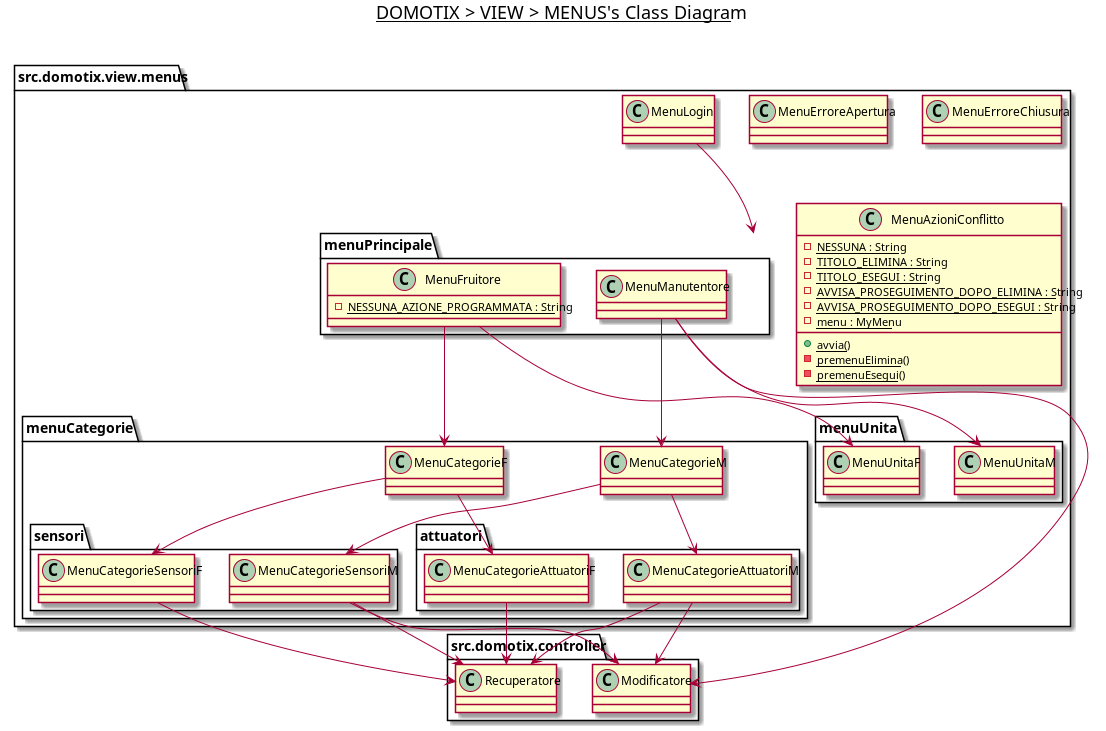

The diagram above was rendered by PlantUML. Its source (embedded in the PNG):
@startuml

title __DOMOTIX > VIEW > MENUS's Class Diagram__\n

namespace src.domotix.view.menus {
    class src.domotix.view.menus.MenuErroreApertura {
    }

    class src.domotix.view.menus.MenuErroreChiusura {
    }

    class src.domotix.view.menus.MenuAzioniConflitto {
        {static} - NESSUNA : String
        {static} - TITOLO_ELIMINA : String
        {static} - TITOLO_ESEGUI : String
        {static} - AVVISA_PROSEGUIMENTO_DOPO_ELIMINA : String
        {static} - AVVISA_PROSEGUIMENTO_DOPO_ESEGUI : String
        {static} - menu : MyMenu
        {static} + avvia()
        {static} - premenuElimina()
        {static} - premenuEsegui()
    }

    class src.domotix.view.menus.MenuLogin {
    }

    namespace menuPrincipale {
        class src.domotix.view.menus.menuPrincipale.MenuFruitore {
            {static} - NESSUNA_AZIONE_PROGRAMMATA : String
        }

        class src.domotix.view.menus.menuPrincipale.MenuManutentore {
        }
    }

    namespace menuCategorie {
        class src.domotix.view.menus.menuCategorie.MenuCategorieF {
        }

        class src.domotix.view.menus.menuCategorie.MenuCategorieM {
        }

        namespace sensori {
            class src.domotix.view.menus.menuCategorie.sensori.MenuCategorieSensoriF {
            }

            class src.domotix.view.menus.menuCategorie.sensori.MenuCategorieSensoriM {
            }
        }

        namespace attuatori {
            class src.domotix.view.menus.menuCategorie.attuatori.MenuCategorieAttuatoriF {
            }

            class src.domotix.view.menus.menuCategorie.attuatori.MenuCategorieAttuatoriM {
            }
        }
    }

    namespace menuUnita {
    }
}

src.domotix.view.menus.MenuLogin --> src.domotix.view.menus.menuPrincipale
src.domotix.view.menus.menuPrincipale.MenuManutentore --> src.domotix.view.menus.menuUnita.MenuUnitaM
src.domotix.view.menus.menuPrincipale.MenuFruitore --> src.domotix.view.menus.menuUnita.MenuUnitaF
src.domotix.view.menus.menuPrincipale.MenuManutentore --> src.domotix.view.menus.menuCategorie.MenuCategorieM
src.domotix.view.menus.menuPrincipale.MenuFruitore --> src.domotix.view.menus.menuCategorie.MenuCategorieF
src.domotix.view.menus.menuCategorie.MenuCategorieM --> src.domotix.view.menus.menuCategorie.attuatori.MenuCategorieAttuatoriM
src.domotix.view.menus.menuCategorie.MenuCategorieM --> src.domotix.view.menus.menuCategorie.sensori.MenuCategorieSensoriM
src.domotix.view.menus.menuCategorie.MenuCategorieF --> src.domotix.view.menus.menuCategorie.attuatori.MenuCategorieAttuatoriF
src.domotix.view.menus.menuCategorie.MenuCategorieF --> src.domotix.view.menus.menuCategorie.sensori.MenuCategorieSensoriF

src.domotix.view.menus.menuCategorie.attuatori.MenuCategorieAttuatoriM --> src.domotix.controller.Modificatore
src.domotix.view.menus.menuCategorie.attuatori.MenuCategorieAttuatoriM --> src.domotix.controller.Recuperatore
src.domotix.view.menus.menuCategorie.attuatori.MenuCategorieAttuatoriF --> src.domotix.controller.Recuperatore
src.domotix.view.menus.menuCategorie.sensori.MenuCategorieSensoriM --> src.domotix.controller.Modificatore
src.domotix.view.menus.menuCategorie.sensori.MenuCategorieSensoriM --> src.domotix.controller.Recuperatore
src.domotix.view.menus.menuCategorie.sensori.MenuCategorieSensoriF --> src.domotix.controller.Recuperatore
src.domotix.view.menus.menuPrincipale.MenuManutentore --> src.domotix.controller.Modificatore

@enduml